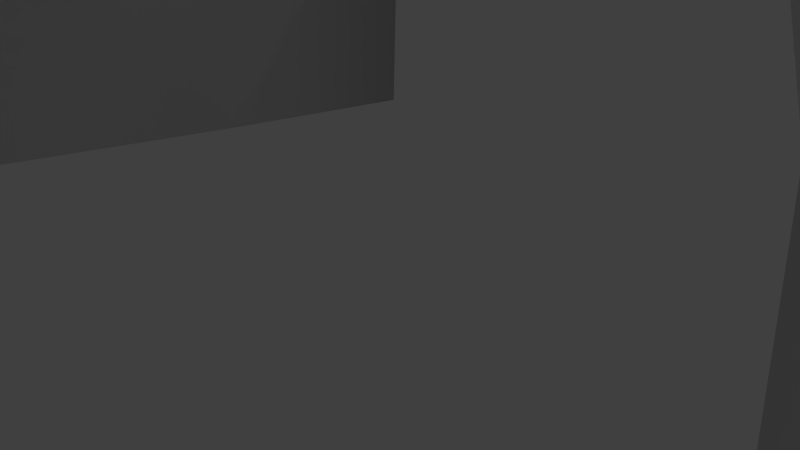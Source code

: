 # Source: player2.blend  (saved by Blender 2.66.1; exported with 4.5.12 LTS)
import bpy
from mathutils import Matrix  # noqa: F401  (used for matrix-valued properties, if any)

bpy.ops.wm.read_factory_settings(use_empty=True)
scene = bpy.context.scene
scene.name = 'mdldecompiler.qc'

# ---- collections
col_collection_1 = bpy.data.collections.new('Collection 1'); scene.collection.children.link(col_collection_1)

# ---- materials (node trees are filled in below, after node groups)
mat_bliink_player = bpy.data.materials.new('bliink_player')
mat_bliink_player.alpha_threshold = 0.0
mat_bliink_player.use_transparent_shadow = False
mat_bliink_player.roughness = 0.5
mat_bliink_player.line_color = (0.0, 0.0, 0.0, 1.0)

# ---- material node trees

# ---- world
world_world = bpy.data.worlds.new('World'); scene.world = world_world
world_world.color = (0.05088, 0.05088, 0.05088)
world_world.use_sun_shadow = False
world_world.sun_shadow_jitter_overblur = 0.0
world_world.cycles.sampling_method = 'MANUAL'
world_world.cycles.sample_map_resolution = 256

# ---- cameras
cam_camera = bpy.data.cameras.new('Camera')
cam_camera.clip_end = 100.0
cam_camera.lens = 35.0
cam_camera.sensor_width = 32.0
cam_camera.sensor_height = 18.0
cam_camera.ortho_scale = 7.314
cam_camera.dof.focus_distance = 0.0
cam_camera.dof.aperture_fstop = 128.0

# ---- lights
light_lamp = bpy.data.lights.new('Lamp', 'POINT')
light_lamp.transmission_factor = 0.0
light_lamp.cutoff_distance = 30.0
light_lamp.energy = 100.0
light_lamp.shadow_buffer_clip_start = 1.001
light_lamp.shadow_soft_size = 0.1
light_lamp.shadow_maximum_resolution = 0.006
light_lamp.use_absolute_resolution = True
light_lamp.cycles.use_multiple_importance_sampling = False

# ---- meshes
me_cube = bpy.data.meshes.new('Cube')
me_cube.from_pydata([(0.2796, -0.8365, 2.401), (-1.162, -0.8365, 2.401), (0.5589, -0.9294, 3.583), (-1.441, -0.9294, 3.583), (-0.4411, -0.8365, 2.404), (0.5589, -0.9918, 3.266), (-1.441, -0.9083, 3.241), (-0.4411, -0.9036, 3.664), (-0.4411, -0.9083, 3.241), (0.06143, -2.264, 2.989), (-0.7867, -2.269, 2.988), (0.05628, -1.92, 2.831), (-0.7943, -1.82, 2.849), (-0.3625, -2.278, 2.993), (-0.3702, -1.817, 2.849), (0.07645, -2.758, 2.607), (-0.7717, -2.763, 2.606), (0.07309, -2.534, 2.505), (-0.7774, -2.434, 2.522), (-0.3475, -2.768, 2.61), (-0.3534, -2.431, 2.523), (0.9173, -0.5, 2.335), (0.5589, -0.9606, 3.485), (0.5589, -0.5, 3.684), (0.5589, -1.0, 3.005), (0.8505, -0.4167, 3.316), (0.7652, -0.4167, 3.544), (1.003, -0.5, 2.949), (-1.395, 0.4982, 3.772), (0.3437, 0.4982, 3.772), (-1.395, 0.4982, 4.335), (0.3437, 0.4982, 4.335), (0.1364, -0.9203, 1.397), (-1.001, -0.9203, 1.397), (0.3402, -0.3809, 1.338), (-0.4358, -1.035, 1.394), (-1.161, -0.3809, 1.338), (-0.4358, -0.2648, 1.338), (0.5759, -0.6506, 1.368), (-0.01633, -1.089, 0.3276), (-0.9354, -0.9401, 0.3276), (0.3838, -0.6401, 0.2899), (-0.4756, -1.092, 0.3257), (-0.8294, -0.443, 0.2899), (-0.2405, -0.4355, 0.2899), (0.4026, -0.9294, 0.3087), (0.886, -1.323, 0.00574), (-0.9564, -0.9822, 0.00574), (1.288, -0.8692, 0.00264), (-0.4964, -1.15, 0.003922), (-0.8481, -0.4805, 0.00264), (-0.2592, -0.5762, 0.00264), (1.399, -1.18, 0.00419), (0.2796, 0.8365, 2.401), (-1.162, 0.8365, 2.401), (0.5534, 0.9437, 3.587), (-1.445, 0.9113, 3.577), (0.9173, 5.388e-07, 2.269), (-0.4411, 0.8365, 2.404), (0.5598, 1.005, 3.271), (-1.723, 1.812e-07, 2.269), (-1.431, 0.8893, 3.235), (0.5589, 1.016e-06, 3.695), (-0.4485, 0.9021, 3.663), (-1.723, 3.004e-07, 3.746), (-0.4411, 3.6e-07, 2.269), (-0.4411, 6.58e-07, 3.746), (0.8505, 8.231e-07, 3.279), (-0.4322, 0.9054, 3.24), (-1.723, -8.977e-08, 3.399), (0.06606, 2.267, 2.988), (-0.7821, 2.267, 2.988), (0.06606, 1.923, 2.831), (-0.7821, 1.817, 2.85), (-0.358, 2.278, 2.994), (-0.358, 1.817, 2.85), (0.06606, 2.76, 2.606), (-0.7821, 2.76, 2.606), (0.06606, 2.536, 2.504), (-0.7821, 2.431, 2.523), (-0.358, 2.768, 2.61), (-0.358, 2.431, 2.523), (0.9173, 0.5, 2.335), (0.5566, 0.9745, 3.489), (0.5589, 0.5, 3.684), (0.5589, 1.0, 3.005), (0.8505, 0.4167, 3.316), (1.003, 6.58e-07, 2.893), (0.7652, 9.07e-07, 3.539), (0.7652, 0.4167, 3.544), (1.003, 0.5, 2.949), (-1.395, -0.4982, 3.772), (0.3437, -0.4982, 3.772), (-1.395, -0.4982, 4.335), (0.3437, -0.4982, 4.335), (0.1364, 0.9203, 1.397), (-1.001, 0.9203, 1.397), (0.3402, 0.3809, 1.338), (-0.4358, 1.035, 1.394), (-1.161, 0.3809, 1.338), (-0.4358, 0.2648, 1.338), (0.5759, 0.6506, 1.368), (-0.01633, 1.089, 0.3276), (-0.9354, 0.9401, 0.3276), (0.3838, 0.6401, 0.2899), (-0.4756, 1.092, 0.3257), (-0.8294, 0.443, 0.2899), (-0.2405, 0.4355, 0.2899), (0.4026, 0.9294, 0.3087), (0.886, 1.323, 0.00574), (-0.9564, 0.9822, 0.00574), (1.288, 0.8692, 0.00264), (-0.4964, 1.15, 0.003922), (-0.8481, 0.4805, 0.00264), (-0.2592, 0.5762, 0.00264), (1.399, 1.18, 0.00419)], [], [(7, 66, 3), (65, 37, 36), (26, 23, 22), (3, 6, 12), (62, 66, 23), (25, 5, 24), (8, 6, 1), (0, 24, 8), (5, 8, 24), (60, 1, 6), (69, 6, 3), (9, 15, 17), (11, 17, 20), (7, 13, 9), (13, 7, 10), (14, 8, 11), (18, 20, 16), (11, 2, 9), (20, 17, 19), (19, 13, 16), (18, 12, 14), (13, 19, 9), (10, 12, 18), (88, 26, 25), (25, 26, 5), (26, 88, 62), (0, 21, 24), (87, 27, 21), (67, 25, 87), (28, 30, 31), (36, 43, 40), (42, 35, 40), (35, 4, 33), (34, 57, 38), (37, 65, 34), (33, 1, 36), (0, 32, 38), (34, 41, 44), (45, 39, 46), (44, 41, 51), (32, 39, 45), (35, 42, 39), (34, 38, 41), (37, 44, 43), (49, 47, 50), (49, 51, 46), (48, 52, 46), (50, 43, 51), (46, 39, 49), (40, 47, 49), (47, 40, 50), (95, 98, 58), (64, 66, 56), (99, 100, 65), (89, 83, 84), (56, 71, 73), (62, 84, 66), (55, 63, 84), (54, 61, 68), (53, 58, 68), (57, 97, 101), (61, 54, 60), (56, 61, 69), (78, 76, 70), (81, 78, 72), (70, 74, 63), (56, 63, 71), (59, 68, 72), (80, 81, 77), (72, 70, 55), (76, 78, 80), (71, 74, 77), (75, 73, 81), (76, 80, 74), (71, 77, 79), (59, 83, 86), (86, 89, 88), (62, 88, 89), (90, 82, 85), (82, 90, 87), (90, 86, 87), (94, 93, 91), (103, 106, 99), (96, 98, 103), (54, 58, 96), (82, 57, 101), (57, 65, 97), (60, 54, 99), (101, 95, 53), (107, 104, 97), (108, 115, 109), (107, 114, 104), (108, 102, 95), (102, 105, 98), (97, 104, 101), (106, 107, 100), (113, 110, 112), (114, 112, 109), (115, 111, 109), (107, 106, 114), (105, 102, 112), (112, 110, 103), (106, 103, 113), (91, 93, 30), (29, 31, 94), (29, 92, 91), (94, 31, 30), (23, 2, 22), (10, 3, 12), (57, 21, 38), (8, 14, 12), (5, 22, 11), (22, 2, 11), (16, 10, 18), (26, 22, 5), (41, 48, 51), (52, 45, 46), (39, 42, 49), (38, 45, 41), (45, 52, 48), (85, 59, 86), (83, 55, 84), (61, 56, 73), (68, 59, 85), (73, 75, 68), (59, 72, 83), (72, 55, 83), (73, 71, 79), (114, 111, 104), (102, 108, 109), (102, 109, 112), (104, 108, 101), (111, 115, 108), (7, 2, 23), (4, 35, 32), (66, 64, 3), (60, 65, 36), (66, 7, 23), (27, 25, 24), (4, 8, 1), (4, 0, 8), (69, 60, 6), (64, 69, 3), (11, 9, 17), (14, 11, 20), (2, 7, 9), (7, 3, 10), (8, 5, 11), (20, 19, 16), (17, 15, 19), (13, 10, 16), (20, 18, 14), (19, 15, 9), (67, 88, 25), (23, 26, 62), (21, 27, 24), (57, 87, 21), (25, 27, 87), (29, 28, 31), (33, 36, 40), (35, 33, 40), (4, 1, 33), (65, 57, 34), (1, 60, 36), (21, 0, 38), (37, 34, 44), (38, 32, 45), (32, 35, 39), (36, 37, 43), (51, 49, 50), (51, 48, 46), (43, 44, 51), (42, 40, 49), (40, 43, 50), (53, 95, 58), (66, 63, 56), (60, 99, 65), (84, 63, 66), (58, 54, 68), (85, 53, 68), (69, 61, 60), (64, 56, 69), (72, 78, 70), (75, 81, 72), (55, 70, 63), (63, 74, 71), (68, 75, 72), (81, 79, 77), (78, 81, 80), (74, 80, 77), (73, 79, 81), (70, 76, 74), (83, 89, 86), (67, 86, 88), (84, 62, 89), (82, 53, 85), (57, 82, 87), (86, 67, 87), (92, 94, 91), (96, 103, 99), (98, 105, 103), (58, 98, 96), (65, 100, 97), (54, 96, 99), (82, 101, 53), (100, 107, 97), (101, 108, 95), (95, 102, 98), (99, 106, 100), (114, 113, 112), (111, 114, 109), (106, 113, 114), (105, 112, 103), (103, 110, 113), (28, 91, 30), (92, 29, 94), (28, 29, 91), (93, 94, 30), (6, 8, 12), (41, 45, 48), (90, 85, 86), (61, 73, 68), (104, 111, 108), (0, 4, 32)])
me_cube.polygons.foreach_set('use_smooth', [True] * 224)
_uv = me_cube.uv_layers.new(name='UVMap')
_uv.uv.foreach_set('vector', [0.8132, 0.158, 0.8122, 0.2662, 0.7258, 0.1609, 0.6994, 0.6771, 0.7829, 0.6721, 0.7836, 0.7316, 0.92, 0.2224, 0.9008, 0.2224, 0.9025, 0.1653, 0.4164, 0.1813, 0.3925, 0.1861, 0.3845, 0.1003, 0.9002, 0.2665, 0.8122, 0.2662, 0.9008, 0.2224, 0.5915, 0.2973, 0.5605, 0.3406, 0.5391, 0.3151, 0.5421, 0.4276, 0.6303, 0.4265, 0.6064, 0.5129, 0.4793, 0.5145, 0.4544, 0.4606, 0.5421, 0.4276, 0.4543, 0.4281, 0.5421, 0.4276, 0.4544, 0.4606, 0.2671, 0.2031, 0.3119, 0.1493, 0.3925, 0.1861, 0.3432, 0.2557, 0.3925, 0.1861, 0.4164, 0.1813, 0.4759, 0.4003, 0.4218, 0.4265, 0.4228, 0.4065, 0.1362, 0.8552, 0.07485, 0.8549, 0.08463, 0.8175, 0.8132, 0.158, 0.8254, 0.07108, 0.8627, 0.07206, 0.8254, 0.07108, 0.8132, 0.158, 0.7881, 0.07183, 0.1459, 0.8178, 0.2167, 0.8108, 0.1362, 0.8552, 0.08475, 0.7801, 0.08463, 0.8175, 0.05792, 0.78, 0.4775, 0.3695, 0.5703, 0.3566, 0.4759, 0.4003, 0.08463, 0.8175, 0.07485, 0.8549, 0.05724, 0.8174, 0.8279, 0.01927, 0.8254, 0.07108, 0.7906, 0.01973, 0.08475, 0.7801, 0.1461, 0.7803, 0.1459, 0.8178, 0.8254, 0.07108, 0.8279, 0.01927, 0.8627, 0.07206, 0.4172, 0.07925, 0.3845, 0.1003, 0.3989, 0.03603, 0.6281, 0.2689, 0.6025, 0.3049, 0.5915, 0.2973, 0.5915, 0.2973, 0.6025, 0.3049, 0.5605, 0.3406, 0.92, 0.2224, 0.9198, 0.2666, 0.9002, 0.2665, 0.4793, 0.5145, 0.5164, 0.2462, 0.4544, 0.4606, 0.5823, 0.2377, 0.5615, 0.2769, 0.5164, 0.2462, 0.613, 0.2586, 0.5915, 0.2973, 0.5823, 0.2377, 0.9535, 0.6627, 0.9039, 0.6619, 0.9039, 0.5133, 0.2125, 0.1294, 0.1362, 0.07284, 0.1646, 0.03843, 0.5497, 0.695, 0.5445, 0.6012, 0.5896, 0.6952, 0.5445, 0.6012, 0.5428, 0.5135, 0.5939, 0.6011, 0.7835, 0.6032, 0.6994, 0.5609, 0.7824, 0.5771, 0.7829, 0.6721, 0.6994, 0.6771, 0.7835, 0.6032, 0.2417, 0.09322, 0.3119, 0.1493, 0.2125, 0.1294, 0.4793, 0.5145, 0.4936, 0.6023, 0.4538, 0.607, 0.7835, 0.6032, 0.8773, 0.5952, 0.8762, 0.6531, 0.1103, 0.672, 0.08762, 0.7044, 0.08744, 0.6202, 0.8762, 0.6531, 0.8773, 0.5952, 0.9023, 0.652, 0.4936, 0.6023, 0.5091, 0.6953, 0.4716, 0.6984, 0.5445, 0.6012, 0.5497, 0.695, 0.5091, 0.6953, 0.7835, 0.6032, 0.7824, 0.5771, 0.8773, 0.5952, 0.7829, 0.6721, 0.8762, 0.6531, 0.8763, 0.7033, 0.6837, 0.5921, 0.6756, 0.6346, 0.6304, 0.6323, 0.6837, 0.5921, 0.6303, 0.5796, 0.679, 0.4692, 0.6337, 0.4406, 0.6592, 0.4265, 0.679, 0.4692, 0.9018, 0.7045, 0.8763, 0.7033, 0.9023, 0.652, 0.4309, 0.7232, 0.5091, 0.6953, 0.5521, 0.7229, 0.5896, 0.6952, 0.5921, 0.7233, 0.5521, 0.7229, 0.1437, 0.01927, 0.1646, 0.03843, 0.1174, 0.05574, 0.2902, 0.5468, 0.3416, 0.5478, 0.3353, 0.6356, 0.6994, 0.2659, 0.8122, 0.2662, 0.7251, 0.371, 0.3013, 0.7732, 0.3006, 0.8368, 0.217, 0.8355, 0.9198, 0.3107, 0.9018, 0.3677, 0.9005, 0.3106, 0.2987, 0.3546, 0.1994, 0.3997, 0.2071, 0.3614, 0.9002, 0.2665, 0.9005, 0.3106, 0.8122, 0.2662, 0.9011, 0.3715, 0.8126, 0.3745, 0.9005, 0.3106, 0.3969, 0.6361, 0.4218, 0.7225, 0.3363, 0.7214, 0.2737, 0.6346, 0.3353, 0.6356, 0.3363, 0.7214, 0.5365, 0.2065, 0.4856, 0.1311, 0.502, 0.1134, 0.2944, 0.3304, 0.2292, 0.2711, 0.2671, 0.2031, 0.2987, 0.3546, 0.2944, 0.3304, 0.3432, 0.2557, 0.6811, 0.02756, 0.6994, 0.01927, 0.6948, 0.07919, 0.4979, 0.8048, 0.4882, 0.7674, 0.5495, 0.7671, 0.8615, 0.4607, 0.8242, 0.4614, 0.8126, 0.3745, 0.7251, 0.371, 0.8126, 0.3745, 0.7869, 0.4605, 0.62, 0.7233, 0.63, 0.8115, 0.5495, 0.7671, 0.4705, 0.8048, 0.4979, 0.8048, 0.4712, 0.8423, 0.6666, 0.09191, 0.6948, 0.07919, 0.6886, 0.183, 0.471, 0.7674, 0.4882, 0.7674, 0.4705, 0.8048, 0.7869, 0.4605, 0.8242, 0.4614, 0.7891, 0.5126, 0.5592, 0.8045, 0.5594, 0.842, 0.4979, 0.8048, 0.8637, 0.5128, 0.8264, 0.5133, 0.8242, 0.4614, 0.1994, 0.3997, 0.1456, 0.4257, 0.1528, 0.3982, 0.6701, 0.1798, 0.6794, 0.1814, 0.6412, 0.2244, 0.6412, 0.2244, 0.6522, 0.2319, 0.6281, 0.2689, 0.9002, 0.2665, 0.9198, 0.2666, 0.9198, 0.3107, 0.2032, 0.6802, 0.212, 0.6262, 0.2519, 0.6885, 0.5662, 0.1733, 0.6112, 0.204, 0.5823, 0.2377, 0.6112, 0.204, 0.6412, 0.2244, 0.5823, 0.2377, 0.6303, 0.788, 0.6303, 0.6347, 0.6799, 0.6346, 0.07162, 0.1753, 0.09234, 0.1373, 0.1748, 0.1849, 0.3875, 0.548, 0.3416, 0.5478, 0.3849, 0.4538, 0.3969, 0.6361, 0.3353, 0.6356, 0.3875, 0.548, 0.5662, 0.1733, 0.5365, 0.2065, 0.502, 0.1134, 0.217, 0.9553, 0.217, 0.8355, 0.3013, 0.9056, 0.2671, 0.2031, 0.2292, 0.2711, 0.1748, 0.1849, 0.2468, 0.5422, 0.2902, 0.5468, 0.2737, 0.6346, 0.3939, 0.8544, 0.3952, 0.9102, 0.3013, 0.9056, 0.4447, 0.7557, 0.4451, 0.8482, 0.4218, 0.8075, 0.3939, 0.8544, 0.4201, 0.8532, 0.3952, 0.9102, 0.2702, 0.4507, 0.3095, 0.4537, 0.2902, 0.5468, 0.3095, 0.4537, 0.3488, 0.454, 0.3416, 0.5478, 0.4856, 0.1311, 0.4222, 0.0602, 0.502, 0.1134, 0.394, 0.8025, 0.3939, 0.8544, 0.3006, 0.8368, 0.1498, 0.428, 0.1951, 0.4257, 0.2032, 0.4682, 0.1498, 0.4807, 0.2032, 0.4682, 0.1985, 0.5911, 0.1787, 0.6338, 0.1532, 0.6197, 0.1985, 0.5911, 0.3939, 0.8544, 0.394, 0.8025, 0.4201, 0.8532, 0.3488, 0.454, 0.3095, 0.4537, 0.3527, 0.4261, 0.3527, 0.4261, 0.3884, 0.4257, 0.3849, 0.4538, 0.09234, 0.1373, 0.07162, 0.1753, 0.06991, 0.1257, 0.7878, 0.7867, 0.8373, 0.787, 0.8374, 0.8747, 0.1535, 0.6338, 0.2032, 0.6339, 0.2029, 0.7219, 0.04649, 0.426, 0.1345, 0.4257, 0.1349, 0.5792, 0.6999, 0.7867, 0.7878, 0.787, 0.7874, 0.94, 0.6132, 0.3121, 0.5703, 0.3566, 0.5654, 0.3486, 0.4172, 0.07925, 0.4164, 0.1813, 0.3845, 0.1003, 0.5365, 0.2065, 0.5164, 0.2462, 0.4373, 0.2083, 0.2167, 0.8108, 0.1459, 0.8178, 0.1461, 0.7803, 0.5605, 0.3406, 0.5654, 0.3486, 0.4775, 0.3695, 0.5654, 0.3486, 0.5703, 0.3566, 0.4775, 0.3695, 0.4218, 0.01934, 0.4172, 0.07925, 0.3989, 0.03603, 0.6025, 0.3049, 0.5654, 0.3486, 0.5605, 0.3406, 0.8773, 0.5952, 0.9039, 0.5133, 0.9023, 0.652, 0.1107, 0.5795, 0.1103, 0.672, 0.08744, 0.6202, 0.5091, 0.6953, 0.5497, 0.695, 0.5521, 0.7229, 0.0647, 0.675, 0.04649, 0.5795, 0.07208, 0.5795, 0.1103, 0.672, 0.1107, 0.5795, 0.1349, 0.5956, 0.6386, 0.1692, 0.6701, 0.1798, 0.2152, 0.7172, 0.6794, 0.1814, 0.6886, 0.183, 0.6629, 0.2392, 0.2944, 0.3304, 0.2987, 0.3546, 0.2071, 0.3614, 0.3363, 0.7214, 0.2532, 0.721, 0.2519, 0.6885, 0.5594, 0.842, 0.5592, 0.8045, 0.63, 0.8115, 0.6701, 0.1798, 0.6666, 0.09191, 0.6794, 0.1814, 0.6666, 0.09191, 0.6886, 0.183, 0.6794, 0.1814, 0.2071, 0.3614, 0.1994, 0.3997, 0.1528, 0.3982, 0.4201, 0.8532, 0.4218, 0.9908, 0.3952, 0.9102, 0.422, 0.7233, 0.4447, 0.7557, 0.4218, 0.8075, 0.3095, 0.4537, 0.2382, 0.4258, 0.3527, 0.4261, 0.4222, 0.0602, 0.4381, 0.04008, 0.502, 0.1134, 0.4693, 0.8321, 0.4451, 0.8482, 0.4447, 0.7557, 0.8132, 0.158, 0.9018, 0.1615, 0.9008, 0.2224, 0.5428, 0.5135, 0.5445, 0.6012, 0.4936, 0.6023, 0.8122, 0.2662, 0.6994, 0.2659, 0.7258, 0.1609, 0.6994, 0.7867, 0.6994, 0.6771, 0.7836, 0.7316, 0.8122, 0.2662, 0.8132, 0.158, 0.9008, 0.2224, 0.5615, 0.2769, 0.5915, 0.2973, 0.5391, 0.3151, 0.5428, 0.5135, 0.5421, 0.4276, 0.6064, 0.5129, 0.5428, 0.5135, 0.4793, 0.5145, 0.5421, 0.4276, 0.3432, 0.2557, 0.2671, 0.2031, 0.3925, 0.1861, 0.3738, 0.2768, 0.3432, 0.2557, 0.4164, 0.1813, 0.4775, 0.3695, 0.4759, 0.4003, 0.4228, 0.4065, 0.1459, 0.8178, 0.1362, 0.8552, 0.08463, 0.8175, 0.9018, 0.1615, 0.8132, 0.158, 0.8627, 0.07206, 0.8132, 0.158, 0.7258, 0.1609, 0.7881, 0.07183, 0.2167, 0.8108, 0.2067, 0.899, 0.1362, 0.8552, 0.08463, 0.8175, 0.05724, 0.8174, 0.05792, 0.78, 0.07485, 0.8549, 0.05769, 0.8549, 0.05724, 0.8174, 0.8254, 0.07108, 0.7881, 0.07183, 0.7906, 0.01973, 0.08463, 0.8175, 0.08475, 0.7801, 0.1459, 0.8178, 0.8279, 0.01927, 0.8652, 0.01995, 0.8627, 0.07206, 0.613, 0.2586, 0.6281, 0.2689, 0.5915, 0.2973, 0.9008, 0.2224, 0.92, 0.2224, 0.9002, 0.2665, 0.5164, 0.2462, 0.5615, 0.2769, 0.4544, 0.4606, 0.5365, 0.2065, 0.5823, 0.2377, 0.5164, 0.2462, 0.5915, 0.2973, 0.5615, 0.2769, 0.5823, 0.2377, 0.9535, 0.514, 0.9535, 0.6627, 0.9039, 0.5133, 0.2417, 0.09322, 0.2125, 0.1294, 0.1646, 0.03843, 0.5445, 0.6012, 0.5939, 0.6011, 0.5896, 0.6952, 0.5428, 0.5135, 0.6064, 0.5129, 0.5939, 0.6011, 0.6994, 0.6771, 0.6994, 0.5609, 0.7835, 0.6032, 0.3119, 0.1493, 0.2671, 0.2031, 0.2125, 0.1294, 0.4218, 0.523, 0.4793, 0.5145, 0.4538, 0.607, 0.7829, 0.6721, 0.7835, 0.6032, 0.8762, 0.6531, 0.4538, 0.607, 0.4936, 0.6023, 0.4716, 0.6984, 0.4936, 0.6023, 0.5445, 0.6012, 0.5091, 0.6953, 0.7836, 0.7316, 0.7829, 0.6721, 0.8763, 0.7033, 0.6303, 0.5796, 0.6837, 0.5921, 0.6304, 0.6323, 0.6303, 0.5796, 0.6337, 0.4406, 0.679, 0.4692, 0.8763, 0.7033, 0.8762, 0.6531, 0.9023, 0.652, 0.5497, 0.695, 0.5896, 0.6952, 0.5521, 0.7229, 0.1646, 0.03843, 0.1362, 0.07284, 0.1174, 0.05574, 0.2737, 0.6346, 0.2902, 0.5468, 0.3353, 0.6356, 0.8122, 0.2662, 0.8126, 0.3745, 0.7251, 0.371, 0.217, 0.7225, 0.3013, 0.7732, 0.217, 0.8355, 0.9005, 0.3106, 0.8126, 0.3745, 0.8122, 0.2662, 0.3353, 0.6356, 0.3969, 0.6361, 0.3363, 0.7214, 0.2519, 0.6885, 0.2737, 0.6346, 0.3363, 0.7214, 0.3432, 0.2557, 0.2944, 0.3304, 0.2671, 0.2031, 0.3738, 0.2768, 0.2987, 0.3546, 0.3432, 0.2557, 0.6666, 0.09191, 0.6811, 0.02756, 0.6948, 0.07919, 0.5592, 0.8045, 0.4979, 0.8048, 0.5495, 0.7671, 0.9011, 0.3715, 0.8615, 0.4607, 0.8126, 0.3745, 0.8126, 0.3745, 0.8242, 0.4614, 0.7869, 0.4605, 0.63, 0.8115, 0.5592, 0.8045, 0.5495, 0.7671, 0.4979, 0.8048, 0.498, 0.8422, 0.4712, 0.8423, 0.4882, 0.7674, 0.4979, 0.8048, 0.4705, 0.8048, 0.8242, 0.4614, 0.8264, 0.5133, 0.7891, 0.5126, 0.5594, 0.842, 0.498, 0.8422, 0.4979, 0.8048, 0.8615, 0.4607, 0.8637, 0.5128, 0.8242, 0.4614, 0.6794, 0.1814, 0.6522, 0.2319, 0.6412, 0.2244, 0.613, 0.2586, 0.6412, 0.2244, 0.6281, 0.2689, 0.9005, 0.3106, 0.9002, 0.2665, 0.9198, 0.3107, 0.212, 0.6262, 0.2737, 0.6346, 0.2519, 0.6885, 0.5365, 0.2065, 0.5662, 0.1733, 0.5823, 0.2377, 0.6412, 0.2244, 0.613, 0.2586, 0.5823, 0.2377, 0.6799, 0.7879, 0.6303, 0.788, 0.6799, 0.6346, 0.1506, 0.2272, 0.07162, 0.1753, 0.1748, 0.1849, 0.3416, 0.5478, 0.3488, 0.454, 0.3849, 0.4538, 0.3353, 0.6356, 0.3416, 0.5478, 0.3875, 0.548, 0.217, 0.8355, 0.3006, 0.8368, 0.3013, 0.9056, 0.2292, 0.2711, 0.1506, 0.2272, 0.1748, 0.1849, 0.212, 0.6262, 0.2468, 0.5422, 0.2737, 0.6346, 0.3006, 0.8368, 0.3939, 0.8544, 0.3013, 0.9056, 0.2468, 0.5422, 0.2702, 0.4507, 0.2902, 0.5468, 0.2902, 0.5468, 0.3095, 0.4537, 0.3416, 0.5478, 0.3013, 0.7732, 0.394, 0.8025, 0.3006, 0.8368, 0.1498, 0.4807, 0.1498, 0.428, 0.2032, 0.4682, 0.1532, 0.6197, 0.1498, 0.4807, 0.1985, 0.5911, 0.394, 0.8025, 0.4195, 0.8009, 0.4201, 0.8532, 0.3488, 0.454, 0.3527, 0.4261, 0.3849, 0.4538, 0.07162, 0.1753, 0.04649, 0.1623, 0.06991, 0.1257, 0.788, 0.8744, 0.7878, 0.7867, 0.8374, 0.8747, 0.1533, 0.7217, 0.1535, 0.6338, 0.2029, 0.7219, 0.04696, 0.5795, 0.04649, 0.426, 0.1349, 0.5792, 0.6994, 0.9397, 0.6999, 0.7867, 0.7874, 0.94, 0.217, 0.7225, 0.2167, 0.8108, 0.1461, 0.7803, 0.1347, 0.6797, 0.1103, 0.672, 0.1349, 0.5956, 0.2032, 0.6802, 0.6386, 0.1692, 0.2152, 0.7172, 0.6303, 0.8998, 0.5594, 0.842, 0.63, 0.8115, 0.4691, 0.748, 0.4693, 0.8321, 0.4447, 0.7557, 0.4793, 0.5145, 0.5428, 0.5135, 0.4936, 0.6023])
_ca = me_cube.color_attributes.new('Col', 'BYTE_COLOR', 'CORNER')
_ca.data.foreach_set('color', [1.0, 1.0, 1.0, 1.0, 1.0, 1.0, 1.0, 1.0, 1.0, 1.0, 1.0, 1.0, 1.0, 1.0, 1.0, 1.0, 1.0, 1.0, 1.0, 1.0, 1.0, 1.0, 1.0, 1.0, 1.0, 1.0, 1.0, 1.0, 1.0, 1.0, 1.0, 1.0, 1.0, 1.0, 1.0, 1.0, 1.0, 1.0, 1.0, 1.0, 1.0, 1.0, 1.0, 1.0, 1.0, 1.0, 1.0, 1.0, 1.0, 1.0, 1.0, 1.0, 1.0, 1.0, 1.0, 1.0, 1.0, 1.0, 1.0, 1.0, 1.0, 1.0, 1.0, 1.0, 1.0, 1.0, 1.0, 1.0, 1.0, 1.0, 1.0, 1.0, 1.0, 1.0, 1.0, 1.0, 1.0, 1.0, 1.0, 1.0, 1.0, 1.0, 1.0, 1.0, 1.0, 1.0, 1.0, 1.0, 1.0, 1.0, 1.0, 1.0, 1.0, 1.0, 1.0, 1.0, 1.0, 1.0, 1.0, 1.0, 1.0, 1.0, 1.0, 1.0, 1.0, 1.0, 1.0, 1.0, 1.0, 1.0, 1.0, 1.0, 1.0, 1.0, 1.0, 1.0, 1.0, 1.0, 1.0, 1.0, 1.0, 1.0, 1.0, 1.0, 1.0, 1.0, 1.0, 1.0, 1.0, 1.0, 1.0, 1.0, 1.0, 1.0, 1.0, 1.0, 1.0, 1.0, 1.0, 1.0, 1.0, 1.0, 1.0, 1.0, 1.0, 1.0, 1.0, 1.0, 1.0, 1.0, 1.0, 1.0, 1.0, 1.0, 1.0, 1.0, 1.0, 1.0, 1.0, 1.0, 1.0, 1.0, 1.0, 1.0, 1.0, 1.0, 1.0, 1.0, 1.0, 1.0, 1.0, 1.0, 1.0, 1.0, 1.0, 1.0, 1.0, 1.0, 1.0, 1.0, 1.0, 1.0, 1.0, 1.0, 1.0, 1.0, 1.0, 1.0, 1.0, 1.0, 1.0, 1.0, 1.0, 1.0, 1.0, 1.0, 1.0, 1.0, 1.0, 1.0, 1.0, 1.0, 1.0, 1.0, 1.0, 1.0, 1.0, 1.0, 1.0, 1.0, 1.0, 1.0, 1.0, 1.0, 1.0, 1.0, 1.0, 1.0, 1.0, 1.0, 1.0, 1.0, 1.0, 1.0, 1.0, 1.0, 1.0, 1.0, 1.0, 1.0, 1.0, 1.0, 1.0, 1.0, 1.0, 1.0, 1.0, 1.0, 1.0, 1.0, 1.0, 1.0, 1.0, 1.0, 1.0, 1.0, 1.0, 1.0, 1.0, 1.0, 1.0, 1.0, 1.0, 1.0, 1.0, 1.0, 1.0, 1.0, 1.0, 1.0, 1.0, 1.0, 1.0, 1.0, 1.0, 1.0, 1.0, 1.0, 1.0, 1.0, 1.0, 1.0, 1.0, 1.0, 1.0, 1.0, 1.0, 1.0, 1.0, 1.0, 1.0, 1.0, 1.0, 1.0, 1.0, 1.0, 1.0, 1.0, 1.0, 1.0, 1.0, 1.0, 1.0, 1.0, 1.0, 1.0, 1.0, 1.0, 1.0, 1.0, 1.0, 1.0, 1.0, 1.0, 1.0, 1.0, 1.0, 1.0, 1.0, 1.0, 1.0, 1.0, 1.0, 1.0, 1.0, 1.0, 1.0, 1.0, 1.0, 1.0, 1.0, 1.0, 1.0, 1.0, 1.0, 1.0, 1.0, 1.0, 1.0, 1.0, 1.0, 1.0, 1.0, 1.0, 1.0, 1.0, 1.0, 1.0, 1.0, 1.0, 1.0, 1.0, 1.0, 1.0, 1.0, 1.0, 1.0, 1.0, 1.0, 1.0, 1.0, 1.0, 1.0, 1.0, 1.0, 1.0, 1.0, 1.0, 1.0, 1.0, 1.0, 1.0, 1.0, 1.0, 1.0, 1.0, 1.0, 1.0, 1.0, 1.0, 1.0, 1.0, 1.0, 1.0, 1.0, 1.0, 1.0, 1.0, 1.0, 1.0, 1.0, 1.0, 1.0, 1.0, 1.0, 1.0, 1.0, 1.0, 1.0, 1.0, 1.0, 1.0, 1.0, 1.0, 1.0, 1.0, 1.0, 1.0, 1.0, 1.0, 1.0, 1.0, 1.0, 1.0, 1.0, 1.0, 1.0, 1.0, 1.0, 1.0, 1.0, 1.0, 1.0, 1.0, 1.0, 1.0, 1.0, 1.0, 1.0, 1.0, 1.0, 1.0, 1.0, 1.0, 1.0, 1.0, 1.0, 1.0, 1.0, 1.0, 1.0, 1.0, 1.0, 1.0, 1.0, 1.0, 1.0, 1.0, 1.0, 1.0, 1.0, 1.0, 1.0, 1.0, 1.0, 1.0, 1.0, 1.0, 1.0, 1.0, 1.0, 1.0, 1.0, 1.0, 1.0, 1.0, 1.0, 1.0, 1.0, 1.0, 1.0, 1.0, 1.0, 1.0, 1.0, 1.0, 1.0, 1.0, 1.0, 1.0, 1.0, 1.0, 1.0, 1.0, 1.0, 1.0, 1.0, 1.0, 1.0, 1.0, 1.0, 1.0, 1.0, 1.0, 1.0, 1.0, 1.0, 1.0, 1.0, 1.0, 1.0, 1.0, 1.0, 1.0, 1.0, 1.0, 1.0, 1.0, 1.0, 1.0, 1.0, 1.0, 1.0, 1.0, 1.0, 1.0, 1.0, 1.0, 1.0, 1.0, 1.0, 1.0, 1.0, 1.0, 1.0, 1.0, 1.0, 1.0, 1.0, 1.0, 1.0, 1.0, 1.0, 1.0, 1.0, 1.0, 1.0, 1.0, 1.0, 1.0, 1.0, 1.0, 1.0, 1.0, 1.0, 1.0, 1.0, 1.0, 1.0, 1.0, 1.0, 1.0, 1.0, 1.0, 1.0, 1.0, 1.0, 1.0, 1.0, 1.0, 1.0, 1.0, 1.0, 1.0, 1.0, 1.0, 1.0, 1.0, 1.0, 1.0, 1.0, 1.0, 1.0, 1.0, 1.0, 1.0, 1.0, 1.0, 1.0, 1.0, 1.0, 1.0, 1.0, 1.0, 1.0, 1.0, 1.0, 1.0, 1.0, 1.0, 1.0, 1.0, 1.0, 1.0, 1.0, 1.0, 1.0, 1.0, 1.0, 1.0, 1.0, 1.0, 1.0, 1.0, 1.0, 1.0, 1.0, 1.0, 1.0, 1.0, 1.0, 1.0, 1.0, 1.0, 1.0, 1.0, 1.0, 1.0, 1.0, 1.0, 1.0, 1.0, 1.0, 1.0, 1.0, 1.0, 1.0, 1.0, 1.0, 1.0, 1.0, 1.0, 1.0, 1.0, 1.0, 1.0, 1.0, 1.0, 1.0, 1.0, 1.0, 1.0, 1.0, 1.0, 1.0, 1.0, 1.0, 1.0, 1.0, 1.0, 1.0, 1.0, 1.0, 1.0, 1.0, 1.0, 1.0, 1.0, 1.0, 1.0, 1.0, 1.0, 1.0, 1.0, 1.0, 1.0, 1.0, 1.0, 1.0, 1.0, 1.0, 1.0, 1.0, 1.0, 1.0, 1.0, 1.0, 1.0, 1.0, 1.0, 1.0, 1.0, 1.0, 1.0, 1.0, 1.0, 1.0, 1.0, 1.0, 1.0, 1.0, 1.0, 1.0, 1.0, 1.0, 1.0, 1.0, 1.0, 1.0, 1.0, 1.0, 1.0, 1.0, 1.0, 1.0, 1.0, 1.0, 1.0, 1.0, 1.0, 1.0, 1.0, 1.0, 1.0, 1.0, 1.0, 1.0, 1.0, 1.0, 1.0, 1.0, 1.0, 1.0, 1.0, 1.0, 1.0, 1.0, 1.0, 1.0, 1.0, 1.0, 1.0, 1.0, 1.0, 1.0, 1.0, 1.0, 1.0, 1.0, 1.0, 1.0, 1.0, 1.0, 1.0, 1.0, 1.0, 1.0, 1.0, 1.0, 1.0, 1.0, 1.0, 1.0, 1.0, 1.0, 1.0, 1.0, 1.0, 1.0, 1.0, 1.0, 1.0, 1.0, 1.0, 1.0, 1.0, 1.0, 1.0, 1.0, 1.0, 1.0, 1.0, 1.0, 1.0, 1.0, 1.0, 1.0, 1.0, 1.0, 1.0, 1.0, 1.0, 1.0, 1.0, 1.0, 1.0, 1.0, 1.0, 1.0, 1.0, 1.0, 1.0, 1.0, 1.0, 1.0, 1.0, 1.0, 1.0, 1.0, 1.0, 1.0, 1.0, 1.0, 1.0, 1.0, 1.0, 1.0, 1.0, 1.0, 1.0, 1.0, 1.0, 1.0, 1.0, 1.0, 1.0, 1.0, 1.0, 1.0, 1.0, 1.0, 1.0, 1.0, 1.0, 1.0, 1.0, 1.0, 1.0, 1.0, 1.0, 1.0, 1.0, 1.0, 1.0, 1.0, 1.0, 1.0, 1.0, 1.0, 1.0, 1.0, 1.0, 1.0, 1.0, 1.0, 1.0, 1.0, 1.0, 1.0, 1.0, 1.0, 1.0, 1.0, 1.0, 1.0, 1.0, 1.0, 1.0, 1.0, 1.0, 1.0, 1.0, 1.0, 1.0, 1.0, 1.0, 1.0, 1.0, 1.0, 1.0, 1.0, 1.0, 1.0, 1.0, 1.0, 1.0, 1.0, 1.0, 1.0, 1.0, 1.0, 1.0, 1.0, 1.0, 1.0, 1.0, 1.0, 1.0, 1.0, 1.0, 1.0, 1.0, 1.0, 1.0, 1.0, 1.0, 1.0, 1.0, 1.0, 1.0, 1.0, 1.0, 1.0, 1.0, 1.0, 1.0, 1.0, 1.0, 1.0, 1.0, 1.0, 1.0, 1.0, 1.0, 1.0, 1.0, 1.0, 1.0, 1.0, 1.0, 1.0, 1.0, 1.0, 1.0, 1.0, 1.0, 1.0, 1.0, 1.0, 1.0, 1.0, 1.0, 1.0, 1.0, 1.0, 1.0, 1.0, 1.0, 1.0, 1.0, 1.0, 1.0, 1.0, 1.0, 1.0, 1.0, 1.0, 1.0, 1.0, 1.0, 1.0, 1.0, 1.0, 1.0, 1.0, 1.0, 1.0, 1.0, 1.0, 1.0, 1.0, 1.0, 1.0, 1.0, 1.0, 1.0, 1.0, 1.0, 1.0, 1.0, 1.0, 1.0, 1.0, 1.0, 1.0, 1.0, 1.0, 1.0, 1.0, 1.0, 1.0, 1.0, 1.0, 1.0, 1.0, 1.0, 1.0, 1.0, 1.0, 1.0, 1.0, 1.0, 1.0, 1.0, 1.0, 1.0, 1.0, 1.0, 1.0, 1.0, 1.0, 1.0, 1.0, 1.0, 1.0, 1.0, 1.0, 1.0, 1.0, 1.0, 1.0, 1.0, 1.0, 1.0, 1.0, 1.0, 1.0, 1.0, 1.0, 1.0, 1.0, 1.0, 1.0, 1.0, 1.0, 1.0, 1.0, 1.0, 1.0, 1.0, 1.0, 1.0, 1.0, 1.0, 1.0, 1.0, 1.0, 1.0, 1.0, 1.0, 1.0, 1.0, 1.0, 1.0, 1.0, 1.0, 1.0, 1.0, 1.0, 1.0, 1.0, 1.0, 1.0, 1.0, 1.0, 1.0, 1.0, 1.0, 1.0, 1.0, 1.0, 1.0, 1.0, 1.0, 1.0, 1.0, 1.0, 1.0, 1.0, 1.0, 1.0, 1.0, 1.0, 1.0, 1.0, 1.0, 1.0, 1.0, 1.0, 1.0, 1.0, 1.0, 1.0, 1.0, 1.0, 1.0, 1.0, 1.0, 1.0, 1.0, 1.0, 1.0, 1.0, 1.0, 1.0, 1.0, 1.0, 1.0, 1.0, 1.0, 1.0, 1.0, 1.0, 1.0, 1.0, 1.0, 1.0, 1.0, 1.0, 1.0, 1.0, 1.0, 1.0, 1.0, 1.0, 1.0, 1.0, 1.0, 1.0, 1.0, 1.0, 1.0, 1.0, 1.0, 1.0, 1.0, 1.0, 1.0, 1.0, 1.0, 1.0, 1.0, 1.0, 1.0, 1.0, 1.0, 1.0, 1.0, 1.0, 1.0, 1.0, 1.0, 1.0, 1.0, 1.0, 1.0, 1.0, 1.0, 1.0, 1.0, 1.0, 1.0, 1.0, 1.0, 1.0, 1.0, 1.0, 1.0, 1.0, 1.0, 1.0, 1.0, 1.0, 1.0, 1.0, 1.0, 1.0, 1.0, 1.0, 1.0, 1.0, 1.0, 1.0, 1.0, 1.0, 1.0, 1.0, 1.0, 1.0, 1.0, 1.0, 1.0, 1.0, 1.0, 1.0, 1.0, 1.0, 1.0, 1.0, 1.0, 1.0, 1.0, 1.0, 1.0, 1.0, 1.0, 1.0, 1.0, 1.0, 1.0, 1.0, 1.0, 1.0, 1.0, 1.0, 1.0, 1.0, 1.0, 1.0, 1.0, 1.0, 1.0, 1.0, 1.0, 1.0, 1.0, 1.0, 1.0, 1.0, 1.0, 1.0, 1.0, 1.0, 1.0, 1.0, 1.0, 1.0, 1.0, 1.0, 1.0, 1.0, 1.0, 1.0, 1.0, 1.0, 1.0, 1.0, 1.0, 1.0, 1.0, 1.0, 1.0, 1.0, 1.0, 1.0, 1.0, 1.0, 1.0, 1.0, 1.0, 1.0, 1.0, 1.0, 1.0, 1.0, 1.0, 1.0, 1.0, 1.0, 1.0, 1.0, 1.0, 1.0, 1.0, 1.0, 1.0, 1.0, 1.0, 1.0, 1.0, 1.0, 1.0, 1.0, 1.0, 1.0, 1.0, 1.0, 1.0, 1.0, 1.0, 1.0, 1.0, 1.0, 1.0, 1.0, 1.0, 1.0, 1.0, 1.0, 1.0, 1.0, 1.0, 1.0, 1.0, 1.0, 1.0, 1.0, 1.0, 1.0, 1.0, 1.0, 1.0, 1.0, 1.0, 1.0, 1.0, 1.0, 1.0, 1.0, 1.0, 1.0, 1.0, 1.0, 1.0, 1.0, 1.0, 1.0, 1.0, 1.0, 1.0, 1.0, 1.0, 1.0, 1.0, 1.0, 1.0, 1.0, 1.0, 1.0, 1.0, 1.0, 1.0, 1.0, 1.0, 1.0, 1.0, 1.0, 1.0, 1.0, 1.0, 1.0, 1.0, 1.0, 1.0, 1.0, 1.0, 1.0, 1.0, 1.0, 1.0, 1.0, 1.0, 1.0, 1.0, 1.0, 1.0, 1.0, 1.0, 1.0, 1.0, 1.0, 1.0, 1.0, 1.0, 1.0, 1.0, 1.0, 1.0, 1.0, 1.0, 1.0, 1.0, 1.0, 1.0, 1.0, 1.0, 1.0, 1.0, 1.0, 1.0, 1.0, 1.0, 1.0, 1.0, 1.0, 1.0, 1.0, 1.0, 1.0, 1.0, 1.0, 1.0, 1.0, 1.0, 1.0, 1.0, 1.0, 1.0, 1.0, 1.0, 1.0, 1.0, 1.0, 1.0, 1.0, 1.0, 1.0, 1.0, 1.0, 1.0, 1.0, 1.0, 1.0, 1.0, 1.0, 1.0, 1.0, 1.0, 1.0, 1.0, 1.0, 1.0, 1.0, 1.0, 1.0, 1.0, 1.0, 1.0, 1.0, 1.0, 1.0, 1.0, 1.0, 1.0, 1.0, 1.0, 1.0, 1.0, 1.0, 1.0, 1.0, 1.0, 1.0, 1.0, 1.0, 1.0, 1.0, 1.0, 1.0, 1.0, 1.0, 1.0, 1.0, 1.0, 1.0, 1.0, 1.0, 1.0, 1.0, 1.0, 1.0, 1.0, 1.0, 1.0, 1.0, 1.0, 1.0, 1.0, 1.0, 1.0, 1.0, 1.0, 1.0, 1.0, 1.0, 1.0, 1.0, 1.0, 1.0, 1.0, 1.0, 1.0, 1.0, 1.0, 1.0, 1.0, 1.0, 1.0, 1.0, 1.0, 1.0, 1.0, 1.0, 1.0, 1.0, 1.0, 1.0, 1.0, 1.0, 1.0, 1.0, 1.0, 1.0, 1.0, 1.0, 1.0, 1.0, 1.0, 1.0, 1.0, 1.0, 1.0, 1.0, 1.0, 1.0, 1.0, 1.0, 1.0, 1.0, 1.0, 1.0, 1.0, 1.0, 1.0, 1.0, 1.0, 1.0, 1.0, 1.0, 1.0, 1.0, 1.0, 1.0, 1.0, 1.0, 1.0, 1.0, 1.0, 1.0, 1.0, 1.0, 1.0, 1.0, 1.0, 1.0, 1.0, 1.0, 1.0, 1.0, 1.0, 1.0, 1.0, 1.0, 1.0, 1.0, 1.0, 1.0, 1.0, 1.0, 1.0, 1.0, 1.0, 1.0, 1.0, 1.0, 1.0, 1.0, 1.0, 1.0, 1.0, 1.0, 1.0, 1.0, 1.0, 1.0, 1.0, 1.0, 1.0, 1.0, 1.0, 1.0, 1.0, 1.0, 1.0, 1.0, 1.0, 1.0, 1.0, 1.0, 1.0, 1.0, 1.0, 1.0, 1.0, 1.0, 1.0, 1.0, 1.0, 1.0, 1.0, 1.0, 1.0, 1.0, 1.0, 1.0, 1.0, 1.0, 1.0, 1.0, 1.0, 1.0, 1.0, 1.0, 1.0, 1.0, 1.0, 1.0, 1.0, 1.0, 1.0, 1.0, 1.0, 1.0, 1.0, 1.0, 1.0, 1.0, 1.0, 1.0, 1.0, 1.0, 1.0, 1.0, 1.0, 1.0, 1.0, 1.0, 1.0, 1.0, 1.0, 1.0, 1.0, 1.0, 1.0, 1.0, 1.0, 1.0, 1.0, 1.0, 1.0, 1.0, 1.0, 1.0, 1.0, 1.0, 1.0, 1.0, 1.0, 1.0, 1.0, 1.0, 1.0, 1.0, 1.0, 1.0, 1.0, 1.0, 1.0, 1.0, 1.0, 1.0, 1.0, 1.0, 1.0, 1.0, 1.0, 1.0, 1.0, 1.0, 1.0, 1.0, 1.0, 1.0, 1.0, 1.0, 1.0, 1.0, 1.0, 1.0, 1.0, 1.0, 1.0, 1.0, 1.0, 1.0, 1.0, 1.0, 1.0, 1.0, 1.0, 1.0, 1.0, 1.0, 1.0, 1.0, 1.0, 1.0, 1.0, 1.0, 1.0, 1.0, 1.0, 1.0, 1.0, 1.0, 1.0, 1.0, 1.0, 1.0, 1.0, 1.0, 1.0, 1.0, 1.0, 1.0, 1.0, 1.0, 1.0, 1.0, 1.0, 1.0, 1.0, 1.0, 1.0, 1.0, 1.0, 1.0, 1.0, 1.0, 1.0, 1.0, 1.0, 1.0, 1.0, 1.0, 1.0, 1.0, 1.0, 1.0, 1.0, 1.0, 1.0, 1.0, 1.0, 1.0, 1.0, 1.0, 1.0, 1.0, 1.0, 1.0, 1.0, 1.0, 1.0, 1.0, 1.0, 1.0, 1.0, 1.0, 1.0, 1.0, 1.0, 1.0, 1.0, 1.0, 1.0, 1.0, 1.0, 1.0, 1.0, 1.0, 1.0, 1.0, 1.0, 1.0, 1.0, 1.0, 1.0, 1.0, 1.0, 1.0, 1.0, 1.0, 1.0, 1.0, 1.0, 1.0, 1.0, 1.0, 1.0, 1.0, 1.0, 1.0, 1.0, 1.0, 1.0, 1.0, 1.0, 1.0, 1.0, 1.0, 1.0, 1.0, 1.0, 1.0, 1.0, 1.0, 1.0, 1.0, 1.0, 1.0, 1.0, 1.0, 1.0, 1.0, 1.0, 1.0, 1.0, 1.0, 1.0, 1.0, 1.0, 1.0, 1.0, 1.0, 1.0, 1.0, 1.0, 1.0, 1.0, 1.0, 1.0, 1.0, 1.0, 1.0, 1.0, 1.0, 1.0, 1.0, 1.0, 1.0, 1.0, 1.0, 1.0, 1.0, 1.0, 1.0, 1.0, 1.0, 1.0, 1.0, 1.0, 1.0, 1.0, 1.0, 1.0, 1.0, 1.0, 1.0, 1.0, 1.0, 1.0, 1.0, 1.0, 1.0, 1.0, 1.0, 1.0, 1.0, 1.0, 1.0, 1.0, 1.0, 1.0, 1.0, 1.0, 1.0, 1.0, 1.0, 1.0, 1.0, 1.0, 1.0, 1.0, 1.0, 1.0, 1.0, 1.0, 1.0, 1.0, 1.0, 1.0, 1.0, 1.0, 1.0, 1.0, 1.0, 1.0, 1.0, 1.0, 1.0, 1.0, 1.0, 1.0, 1.0, 1.0, 1.0, 1.0, 1.0, 1.0, 1.0, 1.0, 1.0, 1.0, 1.0, 1.0, 1.0, 1.0, 1.0, 1.0, 1.0, 1.0, 1.0, 1.0, 1.0, 1.0, 1.0, 1.0, 1.0, 1.0, 1.0, 1.0, 1.0, 1.0, 1.0, 1.0, 1.0, 1.0, 1.0, 1.0, 1.0, 1.0, 1.0, 1.0, 1.0, 1.0, 1.0, 1.0, 1.0, 1.0, 1.0, 1.0, 1.0, 1.0, 1.0, 1.0, 1.0, 1.0, 1.0, 1.0, 1.0, 1.0, 1.0, 1.0, 1.0, 1.0, 1.0, 1.0, 1.0, 1.0, 1.0, 1.0, 1.0, 1.0, 1.0, 1.0, 1.0, 1.0, 1.0, 1.0, 1.0, 1.0, 1.0, 1.0, 1.0, 1.0, 1.0, 1.0, 1.0, 1.0, 1.0, 1.0, 1.0, 1.0, 1.0, 1.0, 1.0, 1.0, 1.0, 1.0, 1.0, 1.0, 1.0, 1.0, 1.0, 1.0, 1.0, 1.0, 1.0, 1.0, 1.0, 1.0, 1.0, 1.0, 1.0, 1.0, 1.0, 1.0, 1.0, 1.0, 1.0, 1.0, 1.0, 1.0, 1.0, 1.0, 1.0, 1.0, 1.0, 1.0, 1.0, 1.0, 1.0, 1.0, 1.0, 1.0, 1.0, 1.0, 1.0, 1.0, 1.0, 1.0, 1.0, 1.0, 1.0, 1.0, 1.0, 1.0, 1.0, 1.0, 1.0, 1.0, 1.0, 1.0, 1.0, 1.0, 1.0, 1.0, 1.0, 1.0, 1.0, 1.0, 1.0, 1.0, 1.0, 1.0, 1.0, 1.0, 1.0, 1.0, 1.0, 1.0, 1.0, 1.0, 1.0, 1.0, 1.0, 1.0, 1.0, 1.0, 1.0, 1.0, 1.0, 1.0, 1.0, 1.0, 1.0, 1.0, 1.0, 1.0, 1.0, 1.0, 1.0, 1.0, 1.0, 1.0, 1.0, 1.0, 1.0, 1.0, 1.0, 1.0, 1.0, 1.0, 1.0, 1.0, 1.0, 1.0, 1.0, 1.0, 1.0, 1.0, 1.0, 1.0, 1.0, 1.0, 1.0, 1.0, 1.0, 1.0, 1.0, 1.0, 1.0, 1.0, 1.0, 1.0, 1.0, 1.0, 1.0, 1.0, 1.0, 1.0, 1.0, 1.0, 1.0, 1.0, 1.0, 1.0, 1.0, 1.0, 1.0, 1.0, 1.0, 1.0, 1.0, 1.0, 1.0, 1.0, 1.0, 1.0, 1.0, 1.0, 1.0, 1.0, 1.0, 1.0, 1.0, 1.0, 1.0, 1.0, 1.0, 1.0, 1.0, 1.0, 1.0, 1.0, 1.0, 1.0, 1.0, 1.0, 1.0, 1.0, 1.0, 1.0, 1.0, 1.0, 1.0, 1.0, 1.0, 1.0, 1.0, 1.0, 1.0, 1.0, 1.0, 1.0, 1.0, 1.0, 1.0, 1.0, 1.0, 1.0, 1.0, 1.0, 1.0, 1.0, 1.0, 1.0, 1.0, 1.0, 1.0, 1.0, 1.0, 1.0, 1.0, 1.0, 1.0, 1.0, 1.0, 1.0, 1.0, 1.0, 1.0, 1.0, 1.0, 1.0, 1.0, 1.0, 1.0, 1.0, 1.0, 1.0, 1.0, 1.0, 1.0, 1.0, 1.0, 1.0, 1.0, 1.0, 1.0, 1.0, 1.0, 1.0, 1.0, 1.0, 1.0, 1.0, 1.0, 1.0, 1.0, 1.0, 1.0, 1.0, 1.0, 1.0, 1.0, 1.0, 1.0, 1.0, 1.0, 1.0, 1.0, 1.0, 1.0, 1.0, 1.0, 1.0, 1.0, 1.0, 1.0, 1.0, 1.0, 1.0, 1.0, 1.0, 1.0, 1.0, 1.0, 1.0, 1.0, 1.0, 1.0, 1.0, 1.0, 1.0, 1.0, 1.0, 1.0, 1.0, 1.0, 1.0, 1.0, 1.0, 1.0, 1.0, 1.0, 1.0, 1.0, 1.0, 1.0, 1.0, 1.0, 1.0, 1.0, 1.0, 1.0, 1.0, 1.0, 1.0, 1.0, 1.0, 1.0, 1.0, 1.0, 1.0, 1.0, 1.0, 1.0, 1.0, 1.0, 1.0, 1.0, 1.0, 1.0, 1.0, 1.0, 1.0, 1.0, 1.0, 1.0, 1.0, 1.0, 1.0, 1.0, 1.0, 1.0, 1.0, 1.0, 1.0, 1.0, 1.0, 1.0, 1.0, 1.0, 1.0, 1.0, 1.0, 1.0, 1.0, 1.0, 1.0, 1.0, 1.0, 1.0, 1.0, 1.0, 1.0, 1.0, 1.0, 1.0, 1.0, 1.0, 1.0, 1.0, 1.0, 1.0, 1.0, 1.0, 1.0, 1.0, 1.0, 1.0, 1.0, 1.0, 1.0, 1.0, 1.0, 1.0, 1.0, 1.0, 1.0, 1.0, 1.0, 1.0, 1.0, 1.0, 1.0, 1.0, 1.0, 1.0, 1.0, 1.0, 1.0, 1.0, 1.0, 1.0, 1.0, 1.0, 1.0, 1.0, 1.0, 1.0, 1.0, 1.0, 1.0, 1.0, 1.0, 1.0, 1.0, 1.0, 1.0, 1.0, 1.0, 1.0, 1.0, 1.0, 1.0, 1.0, 1.0, 1.0, 1.0, 1.0, 1.0, 1.0, 1.0, 1.0, 1.0, 1.0, 1.0, 1.0, 1.0, 1.0, 1.0, 1.0, 1.0, 1.0, 1.0, 1.0, 1.0, 1.0, 1.0, 1.0, 1.0, 1.0, 1.0, 1.0, 1.0, 1.0, 1.0, 1.0, 1.0, 1.0, 1.0, 1.0, 1.0, 1.0, 1.0, 1.0, 1.0, 1.0, 1.0, 1.0, 1.0, 1.0, 1.0, 1.0, 1.0, 1.0, 1.0, 1.0, 1.0, 1.0, 1.0, 1.0, 1.0, 1.0, 1.0, 1.0, 1.0, 1.0, 1.0, 1.0, 1.0, 1.0, 1.0, 1.0, 1.0, 1.0, 1.0, 1.0, 1.0, 1.0, 1.0, 1.0, 1.0, 1.0, 1.0, 1.0, 1.0, 1.0, 1.0, 1.0, 1.0, 1.0, 1.0, 1.0, 1.0, 1.0, 1.0, 1.0, 1.0, 1.0, 1.0, 1.0, 1.0, 1.0, 1.0, 1.0, 1.0, 1.0, 1.0, 1.0, 1.0, 1.0, 1.0, 1.0, 1.0, 1.0, 1.0, 1.0, 1.0, 1.0, 1.0, 1.0, 1.0, 1.0, 1.0, 1.0, 1.0, 1.0, 1.0, 1.0, 1.0, 1.0, 1.0, 1.0, 1.0, 1.0, 1.0, 1.0, 1.0, 1.0, 1.0, 1.0, 1.0, 1.0, 1.0, 1.0, 1.0, 1.0, 1.0, 1.0, 1.0, 1.0, 1.0, 1.0, 1.0, 1.0, 1.0, 1.0, 1.0, 1.0, 1.0, 1.0, 1.0, 1.0, 1.0, 1.0, 1.0, 1.0, 1.0, 1.0, 1.0, 1.0, 1.0, 1.0, 1.0, 1.0, 1.0, 1.0, 1.0, 1.0, 1.0, 1.0, 1.0, 1.0, 1.0, 1.0, 1.0, 1.0, 1.0, 1.0, 1.0, 1.0, 1.0, 1.0, 1.0, 1.0, 1.0, 1.0, 1.0, 1.0, 1.0, 1.0, 1.0, 1.0, 1.0, 1.0, 1.0, 1.0, 1.0, 1.0, 1.0, 1.0, 1.0, 1.0, 1.0, 1.0, 1.0, 1.0, 1.0, 1.0, 1.0, 1.0, 1.0, 1.0, 1.0, 1.0, 1.0, 1.0, 1.0, 1.0, 1.0, 1.0, 1.0, 1.0, 1.0, 1.0, 1.0, 1.0, 1.0, 1.0, 1.0, 1.0, 1.0, 1.0, 1.0, 1.0, 1.0, 1.0, 1.0, 1.0, 1.0, 1.0, 1.0, 1.0, 1.0, 1.0, 1.0, 1.0, 1.0, 1.0, 1.0, 1.0, 1.0, 1.0, 1.0, 1.0, 1.0, 1.0, 1.0, 1.0, 1.0, 1.0, 1.0, 1.0, 1.0, 1.0, 1.0, 1.0, 1.0, 1.0, 1.0, 1.0, 1.0, 1.0, 1.0])
me_cube.materials.append(mat_bliink_player)
me_cube.use_remesh_preserve_volume = False
me_cube.use_remesh_preserve_attributes = False
me_cube.use_mirror_vertex_groups = False
me_cube.update()
arm_mdldecompiler_qc = bpy.data.armatures.new('mdldecompiler.qc')  # bones are not reproduced

# ---- objects
ob_mdldecompiler_qc = bpy.data.objects.new('mdldecompiler.qc', arm_mdldecompiler_qc)
ob_blue_player_reference2 = bpy.data.objects.new('blue_player_reference2', me_cube)
ob_lamp = bpy.data.objects.new('Lamp', light_lamp)
ob_camera = bpy.data.objects.new('Camera', cam_camera)

# ---- transforms, parenting, visibility, modifiers, constraints
ob_mdldecompiler_qc.location = (0.0, 0.0, 0.0)
ob_mdldecompiler_qc.show_in_front = True
ob_mdldecompiler_qc.lineart.crease_threshold = 0.0
ob_blue_player_reference2.location = (0.0, 0.0, 0.0)
ob_blue_player_reference2.rotation_euler = (0.0, -0.0, 4.712)
ob_blue_player_reference2.scale = (5.125, 8.94, 16.51)
ob_blue_player_reference2.lock_rotations_4d = False
ob_blue_player_reference2.empty_display_type = 'ARROWS'
ob_blue_player_reference2.lineart.crease_threshold = 0.0
_vg = ob_blue_player_reference2.vertex_groups.new(name='ValveBiped.Bip01_Pelvis')
_vg.add([0, 1, 2, 3, 4, 5, 6, 7, 8, 9, 10, 11, 12, 13, 14, 15, 16, 17, 18, 19, 20, 21, 22, 23, 24, 25, 26, 27, 28, 29, 30, 31, 32, 33, 34, 35, 36, 37, 38, 39, 40, 41, 42, 43, 44, 45, 46, 47, 48, 49, 50, 51, 52, 53, 54, 55, 56, 57, 58, 59, 60, 61, 62, 63, 64, 65, 66, 67, 68, 69, 70, 71, 72, 73, 74, 75, 76, 77, 78, 79, 80, 81, 82, 83, 84, 85, 86, 87, 88, 89, 90, 91, 92, 93, 94, 95, 96, 97, 98, 99, 100, 101, 102, 103, 104, 105, 106, 107, 108, 109, 110, 111, 112, 113, 114, 115], 1.0, 'REPLACE')
_vg = ob_blue_player_reference2.vertex_groups.new(name='ValveBiped.Bip01_L_Hand')
_vg = ob_blue_player_reference2.vertex_groups.new(name='ValveBiped.Bip01_L_Forearm')
_vg.add([70, 71, 72, 73, 74, 75, 76, 77, 78, 79, 80, 81], 1.0, 'REPLACE')
_vg = ob_blue_player_reference2.vertex_groups.new(name='ValveBiped.Bip01_L_UpperArm')
_vg.add([55, 56, 59, 61, 63, 68, 83], 1.0, 'REPLACE')
_vg = ob_blue_player_reference2.vertex_groups.new(name='ValveBiped.Bip01_Spine4')
_vg.add([23, 25, 26, 62, 64, 66, 67, 69, 84, 86, 88, 89], 1.0, 'REPLACE')
_vg = ob_blue_player_reference2.vertex_groups.new(name='ValveBiped.Bip01_R_UpperArm')
_vg.add([2, 3, 5, 6, 7, 8, 22], 1.0, 'REPLACE')
_vg = ob_blue_player_reference2.vertex_groups.new(name='ValveBiped.Bip01_R_Forearm')
_vg.add([9, 10, 11, 12, 13, 14, 15, 16, 17, 18, 19, 20], 1.0, 'REPLACE')
_vg = ob_blue_player_reference2.vertex_groups.new(name='ValveBiped.Bip01_R_Hand')
_vg.add([15, 16, 17, 18, 19, 20], 1.0, 'REPLACE')
_vg = ob_blue_player_reference2.vertex_groups.new(name='ValveBiped.Bip01_Head1')
_vg.add([28, 29, 30, 31, 91, 92, 93, 94], 1.0, 'REPLACE')
_vg = ob_blue_player_reference2.vertex_groups.new(name='ValveBiped.Bip01_Spine2')
_vg.add([24, 27, 85, 87, 90], 1.0, 'REPLACE')
_vg = ob_blue_player_reference2.vertex_groups.new(name='ValveBiped.Bip01_R_Thigh')
_vg.add([0, 1, 4, 21, 57, 60, 65], 1.0, 'REPLACE')
_vg = ob_blue_player_reference2.vertex_groups.new(name='ValveBiped.Bip01_L_Thigh')
_vg.add([53, 54, 57, 58, 60, 65, 82], 1.0, 'REPLACE')
_vg = ob_blue_player_reference2.vertex_groups.new(name='ValveBiped.Bip01_L_Calf')
_vg.add([95, 96, 97, 98, 99, 100, 101], 1.0, 'REPLACE')
_vg = ob_blue_player_reference2.vertex_groups.new(name='ValveBiped.Bip01_R_Calf')
_vg.add([32, 33, 34, 35, 36, 37, 38], 1.0, 'REPLACE')
_vg = ob_blue_player_reference2.vertex_groups.new(name='ValveBiped.Bip01_L_Foot')
_vg.add([102, 103, 104, 105, 106, 107, 108, 109, 110, 111, 112, 113, 114, 115], 1.0, 'REPLACE')
_vg = ob_blue_player_reference2.vertex_groups.new(name='ValveBiped.Bip01_L_Toe')
_vg.add([109, 111, 115], 1.0, 'REPLACE')
_vg = ob_blue_player_reference2.vertex_groups.new(name='ValveBiped.Bip01_R_Foot')
_vg.add([39, 40, 41, 42, 43, 44, 45, 46, 47, 48, 49, 50, 51, 52], 1.0, 'REPLACE')
_vg = ob_blue_player_reference2.vertex_groups.new(name='ValveBiped.Bip01_R_Toe')
_vg.add([46, 48, 52], 1.0, 'REPLACE')
_vg = ob_blue_player_reference2.vertex_groups.new(name='ValveBiped.Bip01_R_Clavicle')
_vg.add([23], 1.0, 'REPLACE')
_vg = ob_blue_player_reference2.vertex_groups.new(name='ValveBiped.Bip01_L_Clavicle')
_vg.add([84], 1.0, 'REPLACE')
_m = ob_blue_player_reference2.modifiers.new('Armature', 'ARMATURE')
_m.object = ob_mdldecompiler_qc
ob_lamp.location = (4.076, 1.005, 5.904)
ob_lamp.rotation_euler = (0.6503, 0.05522, 1.866)
ob_lamp.lock_rotations_4d = False
ob_lamp.empty_display_type = 'ARROWS'
ob_lamp.color = (0.0, 0.0, 0.0, 0.0)
ob_lamp.lineart.crease_threshold = 0.0
ob_camera.location = (7.481, -6.508, 5.344)
ob_camera.rotation_euler = (1.109, 0.01082, 0.8149)
ob_camera.lock_rotations_4d = False
ob_camera.empty_display_type = 'ARROWS'
ob_camera.color = (0.0, 0.0, 0.0, 0.0)
ob_camera.display_type = 'WIRE'
ob_camera.lineart.crease_threshold = 0.0

# ---- collection membership
col_collection_1.objects.link(ob_mdldecompiler_qc)
col_collection_1.objects.link(ob_blue_player_reference2)
col_collection_1.objects.link(ob_lamp)
col_collection_1.objects.link(ob_camera)

# ---- scene / render settings (as saved in the file)
scene.camera = ob_camera
scene.frame_start = 0; scene.frame_end = 1; scene.frame_set(36)
scene.render.engine = 'BLENDER_EEVEE_NEXT'
scene.render.image_settings.color_mode = 'RGB'
scene.render.image_settings.compression = 90
scene.render.resolution_percentage = 50
scene.render.dither_intensity = 0.0
scene.render.bake_margin = 2
scene.cycles.use_denoising = False
scene.cycles.samples = 10
scene.cycles.sampling_pattern = 'TABULATED_SOBOL'
scene.cycles.light_sampling_threshold = 0.0
scene.cycles.use_adaptive_sampling = False
scene.cycles.use_light_tree = False
scene.cycles.blur_glossy = 0.0
scene.cycles.volume_bounces = 1
scene.cycles.pixel_filter_type = 'GAUSSIAN'
scene.cycles.sample_clamp_indirect = 0.0
scene.view_settings.view_transform = 'Standard'
bpy.context.view_layer.update()
